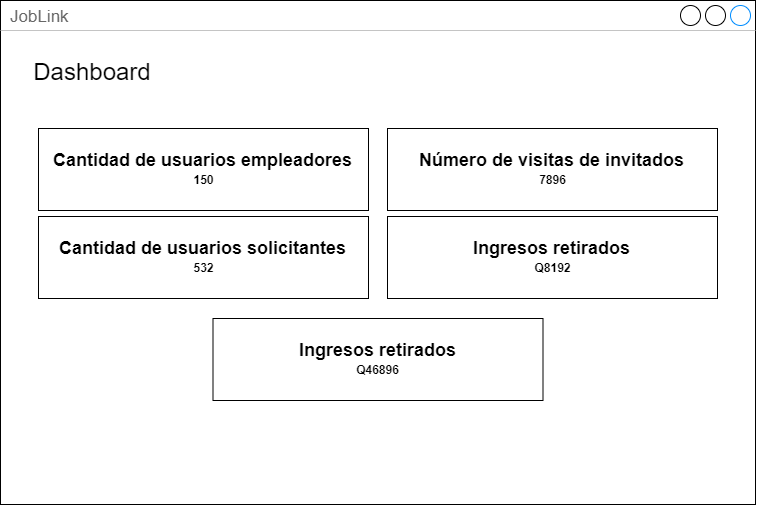

The diagram above was exported from draw.io. Its source (the exported page's mxGraphModel, read from the mxfile embedded in the PNG):
<mxGraphModel dx="905" dy="907" grid="1" gridSize="10" guides="1" tooltips="1" connect="1" arrows="1" fold="1" page="1" pageScale="1" pageWidth="1169" pageHeight="827" math="0" shadow="0">
  <root>
    <mxCell id="0" />
    <mxCell id="1" parent="0" />
    <mxCell id="glMvG5J48HhAm1v08hFz-20" value="JobLink" style="strokeWidth=1;shadow=0;dashed=0;align=center;html=1;shape=mxgraph.mockup.containers.window;align=left;verticalAlign=top;spacingLeft=8;strokeColor2=#008cff;strokeColor3=#c4c4c4;fontColor=#666666;mainText=;fontSize=17;labelBackgroundColor=none;whiteSpace=wrap;" vertex="1" parent="1">
      <mxGeometry x="1390" y="162" width="755" height="504" as="geometry" />
    </mxCell>
    <mxCell id="glMvG5J48HhAm1v08hFz-150" value="&lt;font style=&quot;font-size: 24px;&quot;&gt;Dashboard&lt;/font&gt;" style="text;html=1;strokeColor=none;fillColor=none;align=center;verticalAlign=middle;whiteSpace=wrap;rounded=0;" vertex="1" parent="1">
      <mxGeometry x="1414.12" y="220" width="135.88" height="27" as="geometry" />
    </mxCell>
    <mxCell id="glMvG5J48HhAm1v08hFz-294" value="" style="rounded=0;whiteSpace=wrap;html=1;fillColor=none;" vertex="1" parent="1">
      <mxGeometry x="1428.0000000000002" y="290" width="330" height="82" as="geometry" />
    </mxCell>
    <mxCell id="glMvG5J48HhAm1v08hFz-295" value="&lt;b&gt;&lt;font style=&quot;font-size: 18px;&quot;&gt;Cantidad de usuarios empleadores&lt;/font&gt;&lt;/b&gt;" style="text;html=1;strokeColor=none;fillColor=none;align=center;verticalAlign=middle;whiteSpace=wrap;rounded=0;" vertex="1" parent="1">
      <mxGeometry x="1438.25" y="308" width="309.5" height="28" as="geometry" />
    </mxCell>
    <mxCell id="glMvG5J48HhAm1v08hFz-387" value="&lt;b&gt;150&lt;/b&gt;" style="text;html=1;strokeColor=none;fillColor=none;align=center;verticalAlign=middle;whiteSpace=wrap;rounded=0;" vertex="1" parent="1">
      <mxGeometry x="1467.5" y="328" width="251" height="28" as="geometry" />
    </mxCell>
    <mxCell id="glMvG5J48HhAm1v08hFz-388" value="" style="rounded=0;whiteSpace=wrap;html=1;fillColor=none;" vertex="1" parent="1">
      <mxGeometry x="1428.0000000000002" y="378" width="330" height="82" as="geometry" />
    </mxCell>
    <mxCell id="glMvG5J48HhAm1v08hFz-389" value="&lt;b&gt;&lt;font style=&quot;font-size: 18px;&quot;&gt;Cantidad de usuarios solicitantes&lt;/font&gt;&lt;/b&gt;" style="text;html=1;strokeColor=none;fillColor=none;align=center;verticalAlign=middle;whiteSpace=wrap;rounded=0;" vertex="1" parent="1">
      <mxGeometry x="1438.25" y="396" width="309.5" height="28" as="geometry" />
    </mxCell>
    <mxCell id="glMvG5J48HhAm1v08hFz-390" value="&lt;b&gt;532&lt;/b&gt;" style="text;html=1;strokeColor=none;fillColor=none;align=center;verticalAlign=middle;whiteSpace=wrap;rounded=0;" vertex="1" parent="1">
      <mxGeometry x="1467.5" y="416" width="251" height="28" as="geometry" />
    </mxCell>
    <mxCell id="glMvG5J48HhAm1v08hFz-391" value="" style="rounded=0;whiteSpace=wrap;html=1;fillColor=none;" vertex="1" parent="1">
      <mxGeometry x="1777.0000000000002" y="290" width="330" height="82" as="geometry" />
    </mxCell>
    <mxCell id="glMvG5J48HhAm1v08hFz-392" value="&lt;b&gt;&lt;font style=&quot;font-size: 18px;&quot;&gt;Número de visitas de invitados&lt;/font&gt;&lt;/b&gt;" style="text;html=1;strokeColor=none;fillColor=none;align=center;verticalAlign=middle;whiteSpace=wrap;rounded=0;" vertex="1" parent="1">
      <mxGeometry x="1787.25" y="308" width="309.5" height="28" as="geometry" />
    </mxCell>
    <mxCell id="glMvG5J48HhAm1v08hFz-393" value="&lt;b&gt;7896&lt;/b&gt;" style="text;html=1;strokeColor=none;fillColor=none;align=center;verticalAlign=middle;whiteSpace=wrap;rounded=0;" vertex="1" parent="1">
      <mxGeometry x="1816.5" y="328" width="251" height="28" as="geometry" />
    </mxCell>
    <mxCell id="glMvG5J48HhAm1v08hFz-394" value="" style="rounded=0;whiteSpace=wrap;html=1;fillColor=none;" vertex="1" parent="1">
      <mxGeometry x="1777.0000000000002" y="378" width="330" height="82" as="geometry" />
    </mxCell>
    <mxCell id="glMvG5J48HhAm1v08hFz-395" value="&lt;b&gt;&lt;font style=&quot;font-size: 18px;&quot;&gt;Ingresos retirados&lt;/font&gt;&lt;/b&gt;" style="text;html=1;strokeColor=none;fillColor=none;align=center;verticalAlign=middle;whiteSpace=wrap;rounded=0;" vertex="1" parent="1">
      <mxGeometry x="1787.25" y="396" width="309.5" height="28" as="geometry" />
    </mxCell>
    <mxCell id="glMvG5J48HhAm1v08hFz-396" value="&lt;b&gt;Q8192&lt;/b&gt;" style="text;html=1;strokeColor=none;fillColor=none;align=center;verticalAlign=middle;whiteSpace=wrap;rounded=0;" vertex="1" parent="1">
      <mxGeometry x="1816.5" y="416" width="251" height="28" as="geometry" />
    </mxCell>
    <mxCell id="glMvG5J48HhAm1v08hFz-397" value="" style="rounded=0;whiteSpace=wrap;html=1;fillColor=none;" vertex="1" parent="1">
      <mxGeometry x="1602.5000000000002" y="480" width="330" height="82" as="geometry" />
    </mxCell>
    <mxCell id="glMvG5J48HhAm1v08hFz-398" value="&lt;b&gt;&lt;font style=&quot;font-size: 18px;&quot;&gt;Ingresos retirados&lt;/font&gt;&lt;/b&gt;" style="text;html=1;strokeColor=none;fillColor=none;align=center;verticalAlign=middle;whiteSpace=wrap;rounded=0;" vertex="1" parent="1">
      <mxGeometry x="1612.75" y="498" width="309.5" height="28" as="geometry" />
    </mxCell>
    <mxCell id="glMvG5J48HhAm1v08hFz-399" value="&lt;b&gt;Q46896&lt;/b&gt;" style="text;html=1;strokeColor=none;fillColor=none;align=center;verticalAlign=middle;whiteSpace=wrap;rounded=0;" vertex="1" parent="1">
      <mxGeometry x="1642" y="518" width="251" height="28" as="geometry" />
    </mxCell>
  </root>
</mxGraphModel>